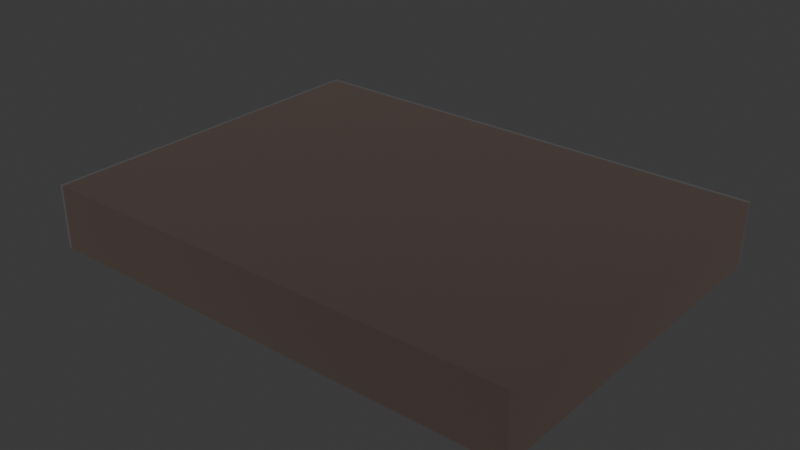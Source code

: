 # Source: blend.blend  (saved by Blender 4.0.36; exported with 4.5.12 LTS)
import bpy
from mathutils import Matrix  # noqa: F401  (used for matrix-valued properties, if any)

bpy.ops.wm.read_factory_settings(use_empty=True)
scene = bpy.context.scene
scene.name = 'Scene'

# ---- collections
col_collection = bpy.data.collections.new('Collection'); scene.collection.children.link(col_collection)

# ---- images (referenced by path relative to the original .blend; pixels are not part of the script)
import os
ASSET_DIR = os.environ.get("B2B_ASSET_DIR", "")  # directory of the original .blend (textures are referenced by path, not embedded)
HERE = os.path.dirname(os.path.abspath(__file__))  # packed textures are extracted next to this script under _unpacked/

def load_image(name, relpath, width, height, colorspace="sRGB"):
    """Load a texture the original file referenced (path relative to the .blend, or extracted next to this script)."""
    p = next((c for c in (os.path.join(HERE, relpath), os.path.join(ASSET_DIR, relpath)) if relpath and os.path.exists(c)), "")
    if p:
        img = bpy.data.images.load(p, check_existing=True)
        img.name = name
    else:  # same state as the original file: an image datablock whose file is absent (Cycles renders it pink)
        img = bpy.data.images.new(name, width, height)
        img.source = "FILE"
        img.filepath = "//" + (relpath or name)
    img.colorspace_settings.name = colorspace
    return img
img_jpg = load_image('땅재질.jpg', '땅재질.jpg', 1024, 1024, 'sRGB')
img_jpg_001 = load_image('도로 이미지.jpg.001', '도로 이미지.jpg', 1024, 1024, 'sRGB')
img_2_jpg = load_image('도로 이미지2.jpg', '도로 이미지2.jpg', 1024, 1024, 'sRGB')

# ---- materials (node trees are filled in below, after node groups)
mat_005 = bpy.data.materials.new('매테리얼.005')
mat_005.use_transparent_shadow = False
mat_x = bpy.data.materials.new('흙')
mat_x.use_transparent_shadow = False
mat_x_1 = bpy.data.materials.new('도로연석')
mat_x_1.use_transparent_shadow = False
mat_x_2 = bpy.data.materials.new('도로파츠')
mat_x_2.use_transparent_shadow = False
mat_x_3 = bpy.data.materials.new('교차로파츠')
mat_x_3.use_transparent_shadow = False
mat_x_4 = bpy.data.materials.new('매테리얼')
mat_x_4.use_transparent_shadow = False

# ---- node groups
ng_auto_smooth = bpy.data.node_groups.new('Auto Smooth', 'GeometryNodeTree')
_s = ng_auto_smooth.interface.new_socket(name='Geometry', in_out='OUTPUT', socket_type='NodeSocketGeometry')
_s = ng_auto_smooth.interface.new_socket(name='Geometry', in_out='INPUT', socket_type='NodeSocketGeometry')
_s = ng_auto_smooth.interface.new_socket(name='Angle', in_out='INPUT', socket_type='NodeSocketFloat')
_s.subtype = 'ANGLE'
_s.min_value = 0.0
_s.max_value = 3.142
ng_auto_smooth.is_modifier = True
_N = ng_auto_smooth.nodes; _L = ng_auto_smooth.links
n0 = _N.new('NodeGroupOutput'); n0.name = 'Group Output'; n0.location = (480, -100)
n1 = _N.new('NodeGroupInput'); n1.name = 'Group Input'; n1.location = (-420, -300)
n2 = _N.new('NodeGroupInput'); n2.name = 'Group Input.001'; n2.location = (-60, -100)
n3 = _N.new('GeometryNodeSetShadeSmooth'); n3.name = 'Set Shade Smooth'; n3.location = (120, -100)
n3.domain = 'EDGE'
n4 = _N.new('GeometryNodeSetShadeSmooth'); n4.name = 'Set Shade Smooth.001'; n4.location = (300, -100)
n5 = _N.new('GeometryNodeInputMeshEdgeAngle'); n5.name = 'Edge Angle'; n5.location = (-420, -220)
n6 = _N.new('GeometryNodeInputEdgeSmooth'); n6.name = 'Is Edge Smooth'; n6.location = (-60, -160)
n7 = _N.new('GeometryNodeInputShadeSmooth'); n7.name = 'Is Face Smooth'; n7.location = (-240, -340)
n8 = _N.new('FunctionNodeBooleanMath'); n8.name = 'Boolean Math'; n8.location = (-60, -220)
n9 = _N.new('FunctionNodeCompare'); n9.name = 'Compare'; n9.location = (-240, -180)
n9.operation = 'LESS_EQUAL'
_L.new(n5.outputs[0], n9.inputs[0])
_L.new(n4.outputs[0], n0.inputs[0])
_L.new(n1.outputs[1], n9.inputs[1])
_L.new(n9.outputs[0], n8.inputs[0])
_L.new(n7.outputs[0], n8.inputs[1])
_L.new(n2.outputs[0], n3.inputs[0])
_L.new(n6.outputs[0], n3.inputs[1])
_L.new(n3.outputs[0], n4.inputs[0])
_L.new(n8.outputs[0], n3.inputs[2])
n0.is_active_output = True

# ---- material node trees
mat_005.use_nodes = True; mat_005.node_tree.nodes.clear()
_N = mat_005.node_tree.nodes; _L = mat_005.node_tree.links
n0 = _N.new('ShaderNodeOutputMaterial'); n0.name = '매테리얼 출력'; n0.location = (300, 300)
n1 = _N.new('ShaderNodeBsdfPrincipled'); n1.name = '프린시플드 BSDF'; n1.location = (-30, 306)
n1.inputs[0].default_value = (0.1795, 0.1366, 0.1224, 1.0)
n1.inputs[1].default_value = 1.0
n1.inputs[2].default_value = 1.0
n1.inputs[3].default_value = 1.45
_L.new(n1.outputs[0], n0.inputs[0])
n0.is_active_output = True
mat_x.use_nodes = True; mat_x.node_tree.nodes.clear()
_N = mat_x.node_tree.nodes; _L = mat_x.node_tree.links
n0 = _N.new('ShaderNodeBsdfPrincipled'); n0.name = '프린시플드 BSDF'; n0.location = (10, 300)
n0.inputs[0].default_value = (0.4529, 0.2623, 0.08423, 1.0)
n0.inputs[2].default_value = 1.0
n0.inputs[3].default_value = 1.45
n1 = _N.new('ShaderNodeOutputMaterial'); n1.name = '매테리얼 출력'; n1.location = (300, 300)
n2 = _N.new('ShaderNodeTexImage'); n2.name = '이미지 텍스처'; n2.location = (-335, 272)
n2.image = img_jpg
_L.new(n0.outputs[0], n1.inputs[0])
n1.is_active_output = True
mat_x_1.use_nodes = True; mat_x_1.node_tree.nodes.clear()
_N = mat_x_1.node_tree.nodes; _L = mat_x_1.node_tree.links
n0 = _N.new('ShaderNodeBsdfPrincipled'); n0.name = 'Principled BSDF'; n0.location = (3, 201)
n0.inputs[0].default_value = (0.1074, 0.1074, 0.1074, 1.0)
n0.inputs[3].default_value = 1.45
n1 = _N.new('ShaderNodeOutputMaterial'); n1.name = 'Material Output'; n1.location = (293, 201)
_L.new(n0.outputs[0], n1.inputs[0])
n1.is_active_output = True
mat_x_2.use_nodes = True; mat_x_2.node_tree.nodes.clear()
_N = mat_x_2.node_tree.nodes; _L = mat_x_2.node_tree.links
n0 = _N.new('ShaderNodeBsdfPrincipled'); n0.name = '프린시플드 BSDF'; n0.location = (10, 300)
n0.inputs[3].default_value = 1.45
n1 = _N.new('ShaderNodeOutputMaterial'); n1.name = '매테리얼 출력'; n1.location = (300, 300)
n2 = _N.new('ShaderNodeTexImage'); n2.name = '이미지 텍스처'; n2.location = (-295, 331)
n2.image = img_jpg_001
_L.new(n0.outputs[0], n1.inputs[0])
_L.new(n2.outputs[0], n0.inputs[0])
n1.is_active_output = True
mat_x_3.use_nodes = True; mat_x_3.node_tree.nodes.clear()
_N = mat_x_3.node_tree.nodes; _L = mat_x_3.node_tree.links
n0 = _N.new('ShaderNodeBsdfPrincipled'); n0.name = '프린시플드 BSDF'; n0.location = (2, 415)
n0.inputs[3].default_value = 1.45
n1 = _N.new('ShaderNodeOutputMaterial'); n1.name = '매테리얼 출력'; n1.location = (292, 415)
n2 = _N.new('ShaderNodeTexImage'); n2.name = '이미지 텍스처'; n2.location = (-275, 401)
n2.image = img_2_jpg
_L.new(n0.outputs[0], n1.inputs[0])
_L.new(n2.outputs[0], n0.inputs[0])
n1.is_active_output = True
mat_x_4.use_nodes = True; mat_x_4.node_tree.nodes.clear()
_N = mat_x_4.node_tree.nodes; _L = mat_x_4.node_tree.links
n0 = _N.new('ShaderNodeBsdfPrincipled'); n0.name = '프린시플드 BSDF'; n0.location = (10, 300)
n0.inputs[0].default_value = (0.09531, 0.107, 0.1274, 1.0)
n0.inputs[3].default_value = 1.45
n1 = _N.new('ShaderNodeOutputMaterial'); n1.name = '매테리얼 출력'; n1.location = (300, 300)
_L.new(n0.outputs[0], n1.inputs[0])
n1.is_active_output = True

# ---- world
world_world = bpy.data.worlds.new('World'); scene.world = world_world
world_world.use_nodes = True; world_world.node_tree.nodes.clear()
_N = world_world.node_tree.nodes; _L = world_world.node_tree.links
n0 = _N.new('ShaderNodeOutputWorld'); n0.name = 'World Output'; n0.location = (300, 300)
n1 = _N.new('ShaderNodeBackground'); n1.name = 'Background'; n1.location = (10, 300)
n1.inputs[0].default_value = (0.05088, 0.05088, 0.05088, 1.0)
_L.new(n1.outputs[0], n0.inputs[0])
n0.is_active_output = True
world_world.color = (0.05088, 0.05088, 0.05088)
world_world.use_sun_shadow = False
world_world.sun_shadow_jitter_overblur = 0.0

# ---- meshes
me_x = bpy.data.meshes.new('큐브')
me_x.from_pydata([(60.55, -44.57, -7.987), (60.55, -44.57, 7.781), (60.55, 46.09, -7.987), (60.55, 46.09, 7.781), (60.55, 45.21, 7.781), (60.55, 45.21, -7.987), (-61.45, -44.57, -7.987), (-61.45, -44.57, 7.781), (-61.45, 46.09, 7.781), (-61.45, 46.09, -7.987), (-61.45, 45.21, 7.781), (-61.45, 45.21, -7.987), (-60.7, -44.57, -7.987), (-60.7, 46.09, 7.781), (-60.7, 45.21, 7.781), (-60.7, -44.57, 7.781), (-60.7, 46.09, -7.987), (-60.7, 45.21, -7.987), (60.55, 46.09, 6.752), (-60.7, 46.09, 6.752), (-61.45, 46.09, 6.752), (-61.45, 45.21, 6.752), (-61.45, -44.57, 6.752), (-43.38, -44.57, -7.987), (-26.06, -44.57, -7.987), (-8.737, -44.57, -7.987), (8.585, -44.57, -7.987), (25.91, -44.57, -7.987), (43.23, -44.57, -7.987), (-43.38, 46.09, 7.781), (-26.06, 46.09, 7.781), (-8.737, 46.09, 7.781), (8.585, 46.09, 7.781), (25.91, 46.09, 7.781), (43.23, 46.09, 7.781), (-43.38, 45.21, 7.781), (-26.06, 45.21, 7.781), (-8.737, 45.21, 7.781), (8.585, 45.21, 7.781), (25.91, 45.21, 7.781), (43.23, 45.21, 7.781), (43.23, -44.57, 7.781), (25.91, -44.57, 7.781), (8.585, -44.57, 7.781), (-8.737, -44.57, 7.781), (-26.06, -44.57, 7.781), (-43.38, -44.57, 7.781), (43.23, 46.09, -7.987), (25.91, 46.09, -7.987), (8.585, 46.09, -7.987), (-8.737, 46.09, -7.987), (-26.06, 46.09, -7.987), (-43.38, 46.09, -7.987), (43.23, 45.21, -7.987), (25.91, 45.21, -7.987), (8.585, 45.21, -7.987), (-8.737, 45.21, -7.987), (-26.06, 45.21, -7.987), (-43.38, 45.21, -7.987), (-43.38, 46.09, 6.752), (-26.06, 46.09, 6.752), (-8.737, 46.09, 6.752), (8.585, 46.09, 6.752), (25.91, 46.09, 6.752), (43.23, 46.09, 6.752), (60.55, 27.26, 7.781), (60.55, 9.299, 7.781), (60.55, -8.658, 7.781), (60.55, -26.62, 7.781), (60.55, -26.62, -7.987), (60.55, -8.658, -7.987), (60.55, 9.299, -7.987), (60.55, 27.26, -7.987), (-61.45, 27.26, 7.781), (-61.45, 9.299, 7.781), (-61.45, -8.658, 7.781), (-61.45, -26.62, 7.781), (-61.45, 27.26, -7.987), (-61.45, 9.299, -7.987), (-61.45, -8.658, -7.987), (-61.45, -26.62, -7.987), (-60.7, 27.26, 7.781), (-60.7, 9.299, 7.781), (-60.7, -8.658, 7.781), (-60.7, -26.62, 7.781), (-60.7, 27.26, -7.987), (-60.7, 9.299, -7.987), (-60.7, -8.658, -7.987), (-60.7, -26.62, -7.987), (-61.45, 27.26, 6.752), (-61.45, 9.299, 6.752), (-61.45, -8.658, 6.752), (-61.45, -26.62, 6.752), (43.23, 27.26, 7.781), (43.23, 9.299, 7.781), (43.23, -8.658, 7.781), (43.23, -26.62, 7.781), (25.91, 27.26, 7.781), (25.91, 9.299, 7.781), (25.91, -8.658, 7.781), (25.91, -26.62, 7.781), (8.585, 27.26, 7.781), (8.585, 9.299, 7.781), (8.585, -8.658, 7.781), (8.585, -26.62, 7.781), (-8.737, 27.26, 7.781), (-8.737, 9.299, 7.781), (-8.737, -8.658, 7.781), (-8.737, -26.62, 7.781), (-26.06, 27.26, 7.781), (-26.06, 9.299, 7.781), (-26.06, -8.658, 7.781), (-26.06, -26.62, 7.781), (-43.38, 27.26, 7.781), (-43.38, 9.299, 7.781), (-43.38, -8.658, 7.781), (-43.38, -26.62, 7.781), (-43.38, 27.26, -7.987), (-43.38, 9.299, -7.987), (-43.38, -8.658, -7.987), (-43.38, -26.62, -7.987), (-26.06, 27.26, -7.987), (-26.06, 9.299, -7.987), (-26.06, -8.658, -7.987), (-26.06, -26.62, -7.987), (-8.737, 27.26, -7.987), (-8.737, 9.299, -7.987), (-8.737, -8.658, -7.987), (-8.737, -26.62, -7.987), (8.585, 27.26, -7.987), (8.585, 9.299, -7.987), (8.585, -8.658, -7.987), (8.585, -26.62, -7.987), (25.91, 27.26, -7.987), (25.91, 9.299, -7.987), (25.91, -8.658, -7.987), (25.91, -26.62, -7.987), (43.23, 27.26, -7.987), (43.23, 9.299, -7.987), (43.23, -8.658, -7.987), (43.23, -26.62, -7.987)], [], [(69, 68, 1, 0), (140, 69, 0, 28), (47, 2, 5, 53), (2, 3, 4, 5), (13, 8, 10, 14), (84, 76, 7, 15), (12, 15, 7, 6), (23, 46, 15, 12), (116, 84, 15, 46), (29, 13, 14, 35), (9, 16, 17, 11), (80, 88, 12, 6), (10, 8, 20, 21), (34, 3, 18, 64), (73, 10, 21, 89), (8, 13, 19, 20), (13, 29, 59, 19), (29, 30, 60, 59), (30, 31, 61, 60), (31, 32, 62, 61), (32, 33, 63, 62), (33, 34, 64, 63), (3, 34, 40, 4), (34, 33, 39, 40), (33, 32, 38, 39), (32, 31, 37, 38), (31, 30, 36, 37), (30, 29, 35, 36), (68, 96, 41, 1), (96, 100, 42, 41), (100, 104, 43, 42), (104, 108, 44, 43), (108, 112, 45, 44), (112, 116, 46, 45), (0, 1, 41, 28), (28, 41, 42, 27), (27, 42, 43, 26), (26, 43, 44, 25), (25, 44, 45, 24), (24, 45, 46, 23), (16, 52, 58, 17), (52, 51, 57, 58), (51, 50, 56, 57), (50, 49, 55, 56), (49, 48, 54, 55), (48, 47, 53, 54), (88, 120, 23, 12), (120, 124, 24, 23), (124, 128, 25, 24), (128, 132, 26, 25), (132, 136, 27, 26), (136, 140, 28, 27), (54, 53, 137, 133), (133, 137, 138, 134), (134, 138, 139, 135), (135, 139, 140, 136), (55, 54, 133, 129), (129, 133, 134, 130), (130, 134, 135, 131), (131, 135, 136, 132), (56, 55, 129, 125), (125, 129, 130, 126), (126, 130, 131, 127), (127, 131, 132, 128), (57, 56, 125, 121), (121, 125, 126, 122), (122, 126, 127, 123), (123, 127, 128, 124), (58, 57, 121, 117), (117, 121, 122, 118), (118, 122, 123, 119), (119, 123, 124, 120), (17, 58, 117, 85), (85, 117, 118, 86), (86, 118, 119, 87), (87, 119, 120, 88), (36, 35, 113, 109), (109, 113, 114, 110), (110, 114, 115, 111), (111, 115, 116, 112), (37, 36, 109, 105), (105, 109, 110, 106), (106, 110, 111, 107), (107, 111, 112, 108), (38, 37, 105, 101), (101, 105, 106, 102), (102, 106, 107, 103), (103, 107, 108, 104), (39, 38, 101, 97), (97, 101, 102, 98), (98, 102, 103, 99), (99, 103, 104, 100), (40, 39, 97, 93), (93, 97, 98, 94), (94, 98, 99, 95), (95, 99, 100, 96), (4, 40, 93, 65), (65, 93, 94, 66), (66, 94, 95, 67), (67, 95, 96, 68), (7, 76, 92, 22), (76, 75, 91, 92), (75, 74, 90, 91), (74, 73, 89, 90), (11, 17, 85, 77), (77, 85, 86, 78), (78, 86, 87, 79), (79, 87, 88, 80), (35, 14, 81, 113), (113, 81, 82, 114), (114, 82, 83, 115), (115, 83, 84, 116), (14, 10, 73, 81), (81, 73, 74, 82), (82, 74, 75, 83), (83, 75, 76, 84), (53, 5, 72, 137), (137, 72, 71, 138), (138, 71, 70, 139), (139, 70, 69, 140), (5, 4, 65, 72), (72, 65, 66, 71), (71, 66, 67, 70), (70, 67, 68, 69), (64, 18, 2, 47), (47, 48, 63, 64), (48, 49, 62, 63), (49, 50, 61, 62), (50, 51, 60, 61), (51, 52, 59, 60), (52, 16, 19, 59), (16, 9, 20, 19), (11, 21, 20, 9), (77, 89, 21, 11), (78, 90, 89, 77), (79, 91, 90, 78), (80, 92, 91, 79), (6, 22, 92, 80)])
me_x.polygons.foreach_set('use_smooth', [True] * 138)
me_x.polygons.foreach_set('material_index', [0, 0, 2, 2, 2, 2, 2, 0, 0, 2, 2, 2, 2, 2, 2, 2, 2, 2, 2, 2, 2, 2, 2, 2, 2, 2, 2, 2, 0, 0, 0, 0, 0, 0, 0, 0, 0, 0, 0, 0, 2, 2, 2, 2, 2, 2, 0, 0, 0, 0, 0, 0, 0, 0, 0, 0, 0, 0, 0, 0, 0, 0, 0, 0, 0, 0, 0, 0, 0, 0, 0, 0, 0, 0, 0, 0, 0, 0, 0, 0, 0, 0, 0, 0, 0, 0, 0, 0, 0, 0, 0, 0, 0, 0, 0, 0, 0, 0, 0, 0, 2, 2, 2, 2, 2, 2, 2, 2, 0, 0, 0, 0, 2, 2, 2, 2, 0, 0, 0, 0, 0, 0, 0, 0, 2, 2, 2, 2, 2, 2, 2, 2, 2, 2, 2, 2, 2, 2])
_uv = me_x.uv_layers.new(name='UV 맵')
_uv.uv.foreach_set('vector', [0.375, 0.7252, 0.625, 0.7252, 0.625, 0.75, 0.375, 0.75, 0.3616, 0.7252, 0.375, 0.7252, 0.375, 0.75, 0.3616, 0.75, 0.3616, 0.625, 0.375, 0.625, 0.375, 0.6262, 0.3616, 0.6262, 0.375, 0.625, 0.625, 0.625, 0.625, 0.6262, 0.375, 0.6262, 0.7187, 0.625, 0.7192, 0.625, 0.7192, 0.6262, 0.7187, 0.6262, 0.7187, 0.7252, 0.7192, 0.7252, 0.7192, 0.75, 0.7187, 0.75, 0.375, 0.8437, 0.625, 0.8437, 0.625, 0.8442, 0.375, 0.8442, 0.375, 0.8303, 0.625, 0.8303, 0.625, 0.8437, 0.375, 0.8437, 0.7053, 0.7252, 0.7187, 0.7252, 0.7187, 0.75, 0.7053, 0.75, 0.7053, 0.625, 0.7187, 0.625, 0.7187, 0.6262, 0.7053, 0.6262, 0.2808, 0.625, 0.2813, 0.625, 0.2813, 0.6262, 0.2808, 0.6262, 0.2808, 0.7252, 0.2813, 0.7252, 0.2813, 0.75, 0.2808, 0.75, 0.7192, 0.6262, 0.7192, 0.625, 0.7192, 0.625, 0.7192, 0.6262, 0.6384, 0.625, 0.625, 0.625, 0.625, 0.625, 0.6384, 0.625, 0.7192, 0.651, 0.7192, 0.6262, 0.7192, 0.6262, 0.7192, 0.651, 0.7192, 0.625, 0.7187, 0.625, 0.7187, 0.625, 0.7192, 0.625, 0.7187, 0.625, 0.7053, 0.625, 0.7053, 0.625, 0.7187, 0.625, 0.7053, 0.625, 0.6919, 0.625, 0.6919, 0.625, 0.7053, 0.625, 0.6919, 0.625, 0.6785, 0.625, 0.6785, 0.625, 0.6919, 0.625, 0.6785, 0.625, 0.6652, 0.625, 0.6652, 0.625, 0.6785, 0.625, 0.6652, 0.625, 0.6518, 0.625, 0.6518, 0.625, 0.6652, 0.625, 0.6518, 0.625, 0.6384, 0.625, 0.6384, 0.625, 0.6518, 0.625, 0.625, 0.625, 0.6384, 0.625, 0.6384, 0.6262, 0.625, 0.6262, 0.6384, 0.625, 0.6518, 0.625, 0.6518, 0.6262, 0.6384, 0.6262, 0.6518, 0.625, 0.6652, 0.625, 0.6652, 0.6262, 0.6518, 0.6262, 0.6652, 0.625, 0.6785, 0.625, 0.6785, 0.6262, 0.6652, 0.6262, 0.6785, 0.625, 0.6919, 0.625, 0.6919, 0.6262, 0.6785, 0.6262, 0.6919, 0.625, 0.7053, 0.625, 0.7053, 0.6262, 0.6919, 0.6262, 0.625, 0.7252, 0.6384, 0.7252, 0.6384, 0.75, 0.625, 0.75, 0.6384, 0.7252, 0.6518, 0.7252, 0.6518, 0.75, 0.6384, 0.75, 0.6518, 0.7252, 0.6652, 0.7252, 0.6652, 0.75, 0.6518, 0.75, 0.6652, 0.7252, 0.6785, 0.7252, 0.6785, 0.75, 0.6652, 0.75, 0.6785, 0.7252, 0.6919, 0.7252, 0.6919, 0.75, 0.6785, 0.75, 0.6919, 0.7252, 0.7053, 0.7252, 0.7053, 0.75, 0.6919, 0.75, 0.375, 0.75, 0.625, 0.75, 0.625, 0.7634, 0.375, 0.7634, 0.375, 0.7634, 0.625, 0.7634, 0.625, 0.7768, 0.375, 0.7768, 0.375, 0.7768, 0.625, 0.7768, 0.625, 0.7902, 0.375, 0.7902, 0.375, 0.7902, 0.625, 0.7902, 0.625, 0.8035, 0.375, 0.8035, 0.375, 0.8035, 0.625, 0.8035, 0.625, 0.8169, 0.375, 0.8169, 0.375, 0.8169, 0.625, 0.8169, 0.625, 0.8303, 0.375, 0.8303, 0.2813, 0.625, 0.2947, 0.625, 0.2947, 0.6262, 0.2813, 0.6262, 0.2947, 0.625, 0.3081, 0.625, 0.3081, 0.6262, 0.2947, 0.6262, 0.3081, 0.625, 0.3215, 0.625, 0.3215, 0.6262, 0.3081, 0.6262, 0.3215, 0.625, 0.3348, 0.625, 0.3348, 0.6262, 0.3215, 0.6262, 0.3348, 0.625, 0.3482, 0.625, 0.3482, 0.6262, 0.3348, 0.6262, 0.3482, 0.625, 0.3616, 0.625, 0.3616, 0.6262, 0.3482, 0.6262, 0.2813, 0.7252, 0.2947, 0.7252, 0.2947, 0.75, 0.2813, 0.75, 0.2947, 0.7252, 0.3081, 0.7252, 0.3081, 0.75, 0.2947, 0.75, 0.3081, 0.7252, 0.3215, 0.7252, 0.3215, 0.75, 0.3081, 0.75, 0.3215, 0.7252, 0.3348, 0.7252, 0.3348, 0.75, 0.3215, 0.75, 0.3348, 0.7252, 0.3482, 0.7252, 0.3482, 0.75, 0.3348, 0.75, 0.3482, 0.7252, 0.3616, 0.7252, 0.3616, 0.75, 0.3482, 0.75, 0.3482, 0.6262, 0.3616, 0.6262, 0.3616, 0.651, 0.3482, 0.651, 0.3482, 0.651, 0.3616, 0.651, 0.3616, 0.6757, 0.3482, 0.6757, 0.3482, 0.6757, 0.3616, 0.6757, 0.3616, 0.7005, 0.3482, 0.7005, 0.3482, 0.7005, 0.3616, 0.7005, 0.3616, 0.7252, 0.3482, 0.7252, 0.3348, 0.6262, 0.3482, 0.6262, 0.3482, 0.651, 0.3348, 0.651, 0.3348, 0.651, 0.3482, 0.651, 0.3482, 0.6757, 0.3348, 0.6757, 0.3348, 0.6757, 0.3482, 0.6757, 0.3482, 0.7005, 0.3348, 0.7005, 0.3348, 0.7005, 0.3482, 0.7005, 0.3482, 0.7252, 0.3348, 0.7252, 0.3215, 0.6262, 0.3348, 0.6262, 0.3348, 0.651, 0.3215, 0.651, 0.3215, 0.651, 0.3348, 0.651, 0.3348, 0.6757, 0.3215, 0.6757, 0.3215, 0.6757, 0.3348, 0.6757, 0.3348, 0.7005, 0.3215, 0.7005, 0.3215, 0.7005, 0.3348, 0.7005, 0.3348, 0.7252, 0.3215, 0.7252, 0.3081, 0.6262, 0.3215, 0.6262, 0.3215, 0.651, 0.3081, 0.651, 0.3081, 0.651, 0.3215, 0.651, 0.3215, 0.6757, 0.3081, 0.6757, 0.3081, 0.6757, 0.3215, 0.6757, 0.3215, 0.7005, 0.3081, 0.7005, 0.3081, 0.7005, 0.3215, 0.7005, 0.3215, 0.7252, 0.3081, 0.7252, 0.2947, 0.6262, 0.3081, 0.6262, 0.3081, 0.651, 0.2947, 0.651, 0.2947, 0.651, 0.3081, 0.651, 0.3081, 0.6757, 0.2947, 0.6757, 0.2947, 0.6757, 0.3081, 0.6757, 0.3081, 0.7005, 0.2947, 0.7005, 0.2947, 0.7005, 0.3081, 0.7005, 0.3081, 0.7252, 0.2947, 0.7252, 0.2813, 0.6262, 0.2947, 0.6262, 0.2947, 0.651, 0.2813, 0.651, 0.2813, 0.651, 0.2947, 0.651, 0.2947, 0.6757, 0.2813, 0.6757, 0.2813, 0.6757, 0.2947, 0.6757, 0.2947, 0.7005, 0.2813, 0.7005, 0.2813, 0.7005, 0.2947, 0.7005, 0.2947, 0.7252, 0.2813, 0.7252, 0.6919, 0.6262, 0.7053, 0.6262, 0.7053, 0.651, 0.6919, 0.651, 0.6919, 0.651, 0.7053, 0.651, 0.7053, 0.6757, 0.6919, 0.6757, 0.6919, 0.6757, 0.7053, 0.6757, 0.7053, 0.7005, 0.6919, 0.7005, 0.6919, 0.7005, 0.7053, 0.7005, 0.7053, 0.7252, 0.6919, 0.7252, 0.6785, 0.6262, 0.6919, 0.6262, 0.6919, 0.651, 0.6785, 0.651, 0.6785, 0.651, 0.6919, 0.651, 0.6919, 0.6757, 0.6785, 0.6757, 0.6785, 0.6757, 0.6919, 0.6757, 0.6919, 0.7005, 0.6785, 0.7005, 0.6785, 0.7005, 0.6919, 0.7005, 0.6919, 0.7252, 0.6785, 0.7252, 0.6652, 0.6262, 0.6785, 0.6262, 0.6785, 0.651, 0.6652, 0.651, 0.6652, 0.651, 0.6785, 0.651, 0.6785, 0.6757, 0.6652, 0.6757, 0.6652, 0.6757, 0.6785, 0.6757, 0.6785, 0.7005, 0.6652, 0.7005, 0.6652, 0.7005, 0.6785, 0.7005, 0.6785, 0.7252, 0.6652, 0.7252, 0.6518, 0.6262, 0.6652, 0.6262, 0.6652, 0.651, 0.6518, 0.651, 0.6518, 0.651, 0.6652, 0.651, 0.6652, 0.6757, 0.6518, 0.6757, 0.6518, 0.6757, 0.6652, 0.6757, 0.6652, 0.7005, 0.6518, 0.7005, 0.6518, 0.7005, 0.6652, 0.7005, 0.6652, 0.7252, 0.6518, 0.7252, 0.6384, 0.6262, 0.6518, 0.6262, 0.6518, 0.651, 0.6384, 0.651, 0.6384, 0.651, 0.6518, 0.651, 0.6518, 0.6757, 0.6384, 0.6757, 0.6384, 0.6757, 0.6518, 0.6757, 0.6518, 0.7005, 0.6384, 0.7005, 0.6384, 0.7005, 0.6518, 0.7005, 0.6518, 0.7252, 0.6384, 0.7252, 0.625, 0.6262, 0.6384, 0.6262, 0.6384, 0.651, 0.625, 0.651, 0.625, 0.651, 0.6384, 0.651, 0.6384, 0.6757, 0.625, 0.6757, 0.625, 0.6757, 0.6384, 0.6757, 0.6384, 0.7005, 0.625, 0.7005, 0.625, 0.7005, 0.6384, 0.7005, 0.6384, 0.7252, 0.625, 0.7252, 0.7192, 0.75, 0.7192, 0.7252, 0.7192, 0.7252, 0.7192, 0.75, 0.7192, 0.7252, 0.7192, 0.7005, 0.7192, 0.7005, 0.7192, 0.7252, 0.7192, 0.7005, 0.7192, 0.6757, 0.7192, 0.6757, 0.7192, 0.7005, 0.7192, 0.6757, 0.7192, 0.651, 0.7192, 0.651, 0.7192, 0.6757, 0.2808, 0.6262, 0.2813, 0.6262, 0.2813, 0.651, 0.2808, 0.651, 0.2808, 0.651, 0.2813, 0.651, 0.2813, 0.6757, 0.2808, 0.6757, 0.2808, 0.6757, 0.2813, 0.6757, 0.2813, 0.7005, 0.2808, 0.7005, 0.2808, 0.7005, 0.2813, 0.7005, 0.2813, 0.7252, 0.2808, 0.7252, 0.7053, 0.6262, 0.7187, 0.6262, 0.7187, 0.651, 0.7053, 0.651, 0.7053, 0.651, 0.7187, 0.651, 0.7187, 0.6757, 0.7053, 0.6757, 0.7053, 0.6757, 0.7187, 0.6757, 0.7187, 0.7005, 0.7053, 0.7005, 0.7053, 0.7005, 0.7187, 0.7005, 0.7187, 0.7252, 0.7053, 0.7252, 0.7187, 0.6262, 0.7192, 0.6262, 0.7192, 0.651, 0.7187, 0.651, 0.7187, 0.651, 0.7192, 0.651, 0.7192, 0.6757, 0.7187, 0.6757, 0.7187, 0.6757, 0.7192, 0.6757, 0.7192, 0.7005, 0.7187, 0.7005, 0.7187, 0.7005, 0.7192, 0.7005, 0.7192, 0.7252, 0.7187, 0.7252, 0.3616, 0.6262, 0.375, 0.6262, 0.375, 0.651, 0.3616, 0.651, 0.3616, 0.651, 0.375, 0.651, 0.375, 0.6757, 0.3616, 0.6757, 0.3616, 0.6757, 0.375, 0.6757, 0.375, 0.7005, 0.3616, 0.7005, 0.3616, 0.7005, 0.375, 0.7005, 0.375, 0.7252, 0.3616, 0.7252, 0.375, 0.6262, 0.625, 0.6262, 0.625, 0.651, 0.375, 0.651, 0.375, 0.651, 0.625, 0.651, 0.625, 0.6757, 0.375, 0.6757, 0.375, 0.6757, 0.625, 0.6757, 0.625, 0.7005, 0.375, 0.7005, 0.375, 0.7005, 0.625, 0.7005, 0.625, 0.7252, 0.375, 0.7252, 0.6384, 0.625, 0.625, 0.625, 0.375, 0.625, 0.3616, 0.625, 0.3616, 0.625, 0.3482, 0.625, 0.6518, 0.625, 0.6384, 0.625, 0.3482, 0.625, 0.3348, 0.625, 0.6652, 0.625, 0.6518, 0.625, 0.3348, 0.625, 0.3215, 0.625, 0.6785, 0.625, 0.6652, 0.625, 0.3215, 0.625, 0.3081, 0.625, 0.6919, 0.625, 0.6785, 0.625, 0.3081, 0.625, 0.2947, 0.625, 0.7053, 0.625, 0.6919, 0.625, 0.2947, 0.625, 0.2813, 0.625, 0.7187, 0.625, 0.7053, 0.625, 0.2813, 0.625, 0.2808, 0.625, 0.7192, 0.625, 0.7187, 0.625, 0.2808, 0.6262, 0.7192, 0.6262, 0.7192, 0.625, 0.2808, 0.625, 0.2808, 0.651, 0.7192, 0.651, 0.7192, 0.6262, 0.2808, 0.6262, 0.2808, 0.6757, 0.7192, 0.6757, 0.7192, 0.651, 0.2808, 0.651, 0.2808, 0.7005, 0.7192, 0.7005, 0.7192, 0.6757, 0.2808, 0.6757, 0.2808, 0.7252, 0.7192, 0.7252, 0.7192, 0.7005, 0.2808, 0.7005, 0.2808, 0.75, 0.7192, 0.75, 0.7192, 0.7252, 0.2808, 0.7252])
me_x.materials.append(mat_005)
me_x.materials.append(mat_x)
me_x.materials.append(mat_x_1)
me_x.materials.append(mat_x_2)
me_x.materials.append(mat_x_3)
me_x.materials.append(mat_x_4)
me_x.update()

# ---- objects
ob_x = bpy.data.objects.new('큐브', me_x)

# ---- transforms, parenting, visibility, modifiers, constraints
ob_x.location = (0.0, 0.0, 8.0)
_m = ob_x.modifiers.new('Auto Smooth', 'NODES')
_m.node_group = ng_auto_smooth
_gi = [s.identifier for s in ng_auto_smooth.interface.items_tree if s.item_type == 'SOCKET' and s.in_out == 'INPUT']
_m[_gi[1]] = 0.5236  # Angle

# ---- collection membership
col_collection.objects.link(ob_x)

# ---- scene / render settings (as saved in the file)
scene.frame_start = 1; scene.frame_end = 250; scene.frame_set(4)
scene.render.engine = 'BLENDER_EEVEE_NEXT'
scene.cycles.sampling_pattern = 'TABULATED_SOBOL'
bpy.context.view_layer.update()

# ---- added for rendering (the .blend has no active camera and no usable light): camera, sun
cam_auto = bpy.data.cameras.new('AutoCamera')
cam_auto.lens = 50.0
cam_auto.sensor_width = 36.0
cam_auto.clip_end = 2481.33
ob_auto_camera = bpy.data.objects.new('AutoCamera', cam_auto)
scene.collection.objects.link(ob_auto_camera)
ob_auto_camera.location = (140.94, -168.905, 121.007)
ob_auto_camera.rotation_euler = (1.09748, -7.21219e-08, 0.694738)
scene.camera = ob_auto_camera
light_auto_sun = bpy.data.lights.new('AutoSun', 'SUN')
light_auto_sun.energy = 3.0
light_auto_sun.angle = 0.0523599
ob_auto_sun = bpy.data.objects.new('AutoSun', light_auto_sun)
scene.collection.objects.link(ob_auto_sun)
ob_auto_sun.rotation_euler = (0.872665, 0.174533, 0.523599)
bpy.context.view_layer.update()
